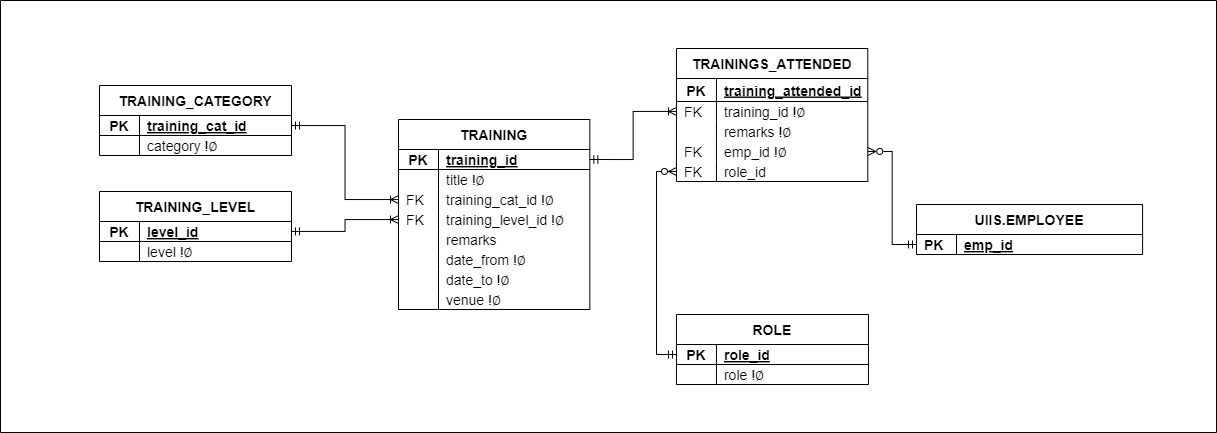

The diagram above was exported from draw.io. Its source (the exported page's mxGraphModel, read from the mxfile embedded in the PNG):
<mxGraphModel dx="3509" dy="27" grid="0" gridSize="10" guides="1" tooltips="1" connect="1" arrows="1" fold="1" page="0" pageScale="1" pageWidth="850" pageHeight="1100" math="0" shadow="0">
  <root>
    <mxCell id="0" />
    <mxCell id="1" parent="0" />
    <mxCell id="2" value="" style="swimlane;whiteSpace=wrap;html=1;startSize=0;fontSize=14;" vertex="1" parent="1">
      <mxGeometry x="-539" y="2021" width="1216" height="432" as="geometry" />
    </mxCell>
    <mxCell id="3" value="TRAINING_LEVEL" style="shape=table;startSize=30;container=1;collapsible=1;childLayout=tableLayout;fixedRows=1;rowLines=0;fontStyle=1;align=center;resizeLast=1;rounded=0;movable=1;resizable=1;rotatable=1;deletable=1;editable=1;connectable=1;labelBackgroundColor=none;fontSize=14;" vertex="1" parent="2">
      <mxGeometry x="98.99999999999997" y="191" width="192" height="70" as="geometry" />
    </mxCell>
    <mxCell id="4" style="shape=tableRow;horizontal=0;startSize=0;swimlaneHead=0;swimlaneBody=0;fillColor=none;collapsible=0;dropTarget=0;points=[[0,0.5],[1,0.5]];portConstraint=eastwest;top=0;left=0;right=0;bottom=1;labelBackgroundColor=none;fontSize=14;" vertex="1" parent="3">
      <mxGeometry y="30" width="192" height="20" as="geometry" />
    </mxCell>
    <mxCell id="5" value="PK" style="shape=partialRectangle;connectable=0;fillColor=none;top=0;left=0;bottom=0;right=0;fontStyle=1;overflow=hidden;labelBackgroundColor=none;fontSize=14;" vertex="1" parent="4">
      <mxGeometry width="40" height="20" as="geometry">
        <mxRectangle width="40" height="20" as="alternateBounds" />
      </mxGeometry>
    </mxCell>
    <mxCell id="6" value="level_id" style="shape=partialRectangle;connectable=0;fillColor=none;top=0;left=0;bottom=0;right=0;align=left;spacingLeft=6;fontStyle=5;overflow=hidden;labelBackgroundColor=none;fontSize=14;" vertex="1" parent="4">
      <mxGeometry x="40" width="152" height="20" as="geometry">
        <mxRectangle width="152" height="20" as="alternateBounds" />
      </mxGeometry>
    </mxCell>
    <mxCell id="7" value="" style="shape=tableRow;horizontal=0;startSize=0;swimlaneHead=0;swimlaneBody=0;fillColor=none;collapsible=0;dropTarget=0;points=[[0,0.5],[1,0.5]];portConstraint=eastwest;top=0;left=0;right=0;bottom=0;rounded=0;align=right;labelBackgroundColor=none;fontSize=14;" vertex="1" parent="3">
      <mxGeometry y="50" width="192" height="20" as="geometry" />
    </mxCell>
    <mxCell id="8" value="" style="shape=partialRectangle;connectable=0;fillColor=none;top=0;left=0;bottom=0;right=0;align=left;spacingLeft=6;overflow=hidden;rounded=0;labelBackgroundColor=none;fontSize=14;" vertex="1" parent="7">
      <mxGeometry width="40" height="20" as="geometry">
        <mxRectangle width="40" height="20" as="alternateBounds" />
      </mxGeometry>
    </mxCell>
    <mxCell id="9" value="level !∅" style="shape=partialRectangle;connectable=0;fillColor=none;top=0;left=0;bottom=0;right=0;align=left;spacingLeft=6;overflow=hidden;rounded=0;labelBackgroundColor=none;fontSize=14;" vertex="1" parent="7">
      <mxGeometry x="40" width="152" height="20" as="geometry">
        <mxRectangle width="152" height="20" as="alternateBounds" />
      </mxGeometry>
    </mxCell>
    <mxCell id="10" value="TRAININGS_ATTENDED" style="shape=table;startSize=30;container=1;collapsible=1;childLayout=tableLayout;fixedRows=1;rowLines=0;fontStyle=1;align=center;resizeLast=1;rounded=0;movable=1;resizable=1;rotatable=1;deletable=1;editable=1;connectable=1;labelBackgroundColor=none;fontSize=14;" vertex="1" parent="2">
      <mxGeometry x="675.96" y="48" width="191.33333333333326" height="133" as="geometry" />
    </mxCell>
    <mxCell id="11" style="shape=tableRow;horizontal=0;startSize=0;swimlaneHead=0;swimlaneBody=0;fillColor=none;collapsible=0;dropTarget=0;points=[[0,0.5],[1,0.5]];portConstraint=eastwest;top=0;left=0;right=0;bottom=1;labelBackgroundColor=none;fontSize=14;" vertex="1" parent="10">
      <mxGeometry y="30" width="191.33333333333326" height="23" as="geometry" />
    </mxCell>
    <mxCell id="12" value="PK" style="shape=partialRectangle;connectable=0;fillColor=none;top=0;left=0;bottom=0;right=0;fontStyle=1;overflow=hidden;labelBackgroundColor=none;fontSize=14;" vertex="1" parent="11">
      <mxGeometry width="40" height="23" as="geometry">
        <mxRectangle width="40" height="23" as="alternateBounds" />
      </mxGeometry>
    </mxCell>
    <mxCell id="13" value="training_attended_id" style="shape=partialRectangle;connectable=0;fillColor=none;top=0;left=0;bottom=0;right=0;align=left;spacingLeft=6;fontStyle=5;overflow=hidden;labelBackgroundColor=none;fontSize=14;" vertex="1" parent="11">
      <mxGeometry x="40" width="151.33333333333326" height="23" as="geometry">
        <mxRectangle width="151.33333333333326" height="23" as="alternateBounds" />
      </mxGeometry>
    </mxCell>
    <mxCell id="14" value="" style="shape=tableRow;horizontal=0;startSize=0;swimlaneHead=0;swimlaneBody=0;fillColor=none;collapsible=0;dropTarget=0;points=[[0,0.5],[1,0.5]];portConstraint=eastwest;top=0;left=0;right=0;bottom=0;rounded=0;align=right;labelBackgroundColor=none;fontSize=14;" vertex="1" parent="10">
      <mxGeometry y="53" width="191.33333333333326" height="20" as="geometry" />
    </mxCell>
    <mxCell id="15" value="FK" style="shape=partialRectangle;connectable=0;fillColor=none;top=0;left=0;bottom=0;right=0;align=left;spacingLeft=6;overflow=hidden;rounded=0;labelBackgroundColor=none;fontSize=14;" vertex="1" parent="14">
      <mxGeometry width="40" height="20" as="geometry">
        <mxRectangle width="40" height="20" as="alternateBounds" />
      </mxGeometry>
    </mxCell>
    <mxCell id="16" value="training_id !∅" style="shape=partialRectangle;connectable=0;fillColor=none;top=0;left=0;bottom=0;right=0;align=left;spacingLeft=6;overflow=hidden;rounded=0;labelBackgroundColor=none;fontSize=14;" vertex="1" parent="14">
      <mxGeometry x="40" width="151.33333333333326" height="20" as="geometry">
        <mxRectangle width="151.33333333333326" height="20" as="alternateBounds" />
      </mxGeometry>
    </mxCell>
    <mxCell id="17" value="" style="shape=tableRow;horizontal=0;startSize=0;swimlaneHead=0;swimlaneBody=0;fillColor=none;collapsible=0;dropTarget=0;points=[[0,0.5],[1,0.5]];portConstraint=eastwest;top=0;left=0;right=0;bottom=0;rounded=0;align=right;labelBackgroundColor=none;fontSize=14;" vertex="1" parent="10">
      <mxGeometry y="73" width="191.33333333333326" height="20" as="geometry" />
    </mxCell>
    <mxCell id="18" value="" style="shape=partialRectangle;connectable=0;fillColor=none;top=0;left=0;bottom=0;right=0;align=left;spacingLeft=6;overflow=hidden;rounded=0;labelBackgroundColor=none;fontSize=14;" vertex="1" parent="17">
      <mxGeometry width="40" height="20" as="geometry">
        <mxRectangle width="40" height="20" as="alternateBounds" />
      </mxGeometry>
    </mxCell>
    <mxCell id="19" value="remarks !∅" style="shape=partialRectangle;connectable=0;fillColor=none;top=0;left=0;bottom=0;right=0;align=left;spacingLeft=6;overflow=hidden;rounded=0;labelBackgroundColor=none;fontSize=14;" vertex="1" parent="17">
      <mxGeometry x="40" width="151.33333333333326" height="20" as="geometry">
        <mxRectangle width="151.33333333333326" height="20" as="alternateBounds" />
      </mxGeometry>
    </mxCell>
    <mxCell id="20" value="" style="shape=tableRow;horizontal=0;startSize=0;swimlaneHead=0;swimlaneBody=0;fillColor=none;collapsible=0;dropTarget=0;points=[[0,0.5],[1,0.5]];portConstraint=eastwest;top=0;left=0;right=0;bottom=0;rounded=0;align=right;labelBackgroundColor=none;fontSize=14;" vertex="1" parent="10">
      <mxGeometry y="93" width="191.33333333333326" height="20" as="geometry" />
    </mxCell>
    <mxCell id="21" value="FK" style="shape=partialRectangle;connectable=0;fillColor=none;top=0;left=0;bottom=0;right=0;align=left;spacingLeft=6;overflow=hidden;rounded=0;labelBackgroundColor=none;fontSize=14;" vertex="1" parent="20">
      <mxGeometry width="40" height="20" as="geometry">
        <mxRectangle width="40" height="20" as="alternateBounds" />
      </mxGeometry>
    </mxCell>
    <mxCell id="22" value="emp_id !∅" style="shape=partialRectangle;connectable=0;fillColor=none;top=0;left=0;bottom=0;right=0;align=left;spacingLeft=6;overflow=hidden;rounded=0;labelBackgroundColor=none;fontSize=14;" vertex="1" parent="20">
      <mxGeometry x="40" width="151.33333333333326" height="20" as="geometry">
        <mxRectangle width="151.33333333333326" height="20" as="alternateBounds" />
      </mxGeometry>
    </mxCell>
    <mxCell id="23" value="" style="shape=tableRow;horizontal=0;startSize=0;swimlaneHead=0;swimlaneBody=0;fillColor=none;collapsible=0;dropTarget=0;points=[[0,0.5],[1,0.5]];portConstraint=eastwest;top=0;left=0;right=0;bottom=0;rounded=0;align=right;labelBackgroundColor=none;fontSize=14;" vertex="1" parent="10">
      <mxGeometry y="113" width="191.33333333333326" height="20" as="geometry" />
    </mxCell>
    <mxCell id="24" value="FK" style="shape=partialRectangle;connectable=0;fillColor=none;top=0;left=0;bottom=0;right=0;align=left;spacingLeft=6;overflow=hidden;rounded=0;labelBackgroundColor=none;fontSize=14;" vertex="1" parent="23">
      <mxGeometry width="40" height="20" as="geometry">
        <mxRectangle width="40" height="20" as="alternateBounds" />
      </mxGeometry>
    </mxCell>
    <mxCell id="25" value="role_id" style="shape=partialRectangle;connectable=0;fillColor=none;top=0;left=0;bottom=0;right=0;align=left;spacingLeft=6;overflow=hidden;rounded=0;labelBackgroundColor=none;fontSize=14;" vertex="1" parent="23">
      <mxGeometry x="40" width="151.33333333333326" height="20" as="geometry">
        <mxRectangle width="151.33333333333326" height="20" as="alternateBounds" />
      </mxGeometry>
    </mxCell>
    <mxCell id="26" value="ROLE" style="shape=table;startSize=30;container=1;collapsible=1;childLayout=tableLayout;fixedRows=1;rowLines=0;fontStyle=1;align=center;resizeLast=1;rounded=0;movable=1;resizable=1;rotatable=1;deletable=1;editable=1;connectable=1;labelBackgroundColor=none;fontSize=14;" vertex="1" parent="2">
      <mxGeometry x="675.96" y="314" width="192" height="70" as="geometry" />
    </mxCell>
    <mxCell id="27" style="shape=tableRow;horizontal=0;startSize=0;swimlaneHead=0;swimlaneBody=0;fillColor=none;collapsible=0;dropTarget=0;points=[[0,0.5],[1,0.5]];portConstraint=eastwest;top=0;left=0;right=0;bottom=1;labelBackgroundColor=none;fontSize=14;" vertex="1" parent="26">
      <mxGeometry y="30" width="192" height="20" as="geometry" />
    </mxCell>
    <mxCell id="28" value="PK" style="shape=partialRectangle;connectable=0;fillColor=none;top=0;left=0;bottom=0;right=0;fontStyle=1;overflow=hidden;labelBackgroundColor=none;fontSize=14;" vertex="1" parent="27">
      <mxGeometry width="40" height="20" as="geometry">
        <mxRectangle width="40" height="20" as="alternateBounds" />
      </mxGeometry>
    </mxCell>
    <mxCell id="29" value="role_id" style="shape=partialRectangle;connectable=0;fillColor=none;top=0;left=0;bottom=0;right=0;align=left;spacingLeft=6;fontStyle=5;overflow=hidden;labelBackgroundColor=none;fontSize=14;" vertex="1" parent="27">
      <mxGeometry x="40" width="152" height="20" as="geometry">
        <mxRectangle width="152" height="20" as="alternateBounds" />
      </mxGeometry>
    </mxCell>
    <mxCell id="30" value="" style="shape=tableRow;horizontal=0;startSize=0;swimlaneHead=0;swimlaneBody=0;fillColor=none;collapsible=0;dropTarget=0;points=[[0,0.5],[1,0.5]];portConstraint=eastwest;top=0;left=0;right=0;bottom=0;rounded=0;align=right;labelBackgroundColor=none;fontSize=14;" vertex="1" parent="26">
      <mxGeometry y="50" width="192" height="20" as="geometry" />
    </mxCell>
    <mxCell id="31" value="" style="shape=partialRectangle;connectable=0;fillColor=none;top=0;left=0;bottom=0;right=0;align=left;spacingLeft=6;overflow=hidden;rounded=0;labelBackgroundColor=none;fontSize=14;" vertex="1" parent="30">
      <mxGeometry width="40" height="20" as="geometry">
        <mxRectangle width="40" height="20" as="alternateBounds" />
      </mxGeometry>
    </mxCell>
    <mxCell id="32" value="role !∅" style="shape=partialRectangle;connectable=0;fillColor=none;top=0;left=0;bottom=0;right=0;align=left;spacingLeft=6;overflow=hidden;rounded=0;labelBackgroundColor=none;fontSize=14;" vertex="1" parent="30">
      <mxGeometry x="40" width="152" height="20" as="geometry">
        <mxRectangle width="152" height="20" as="alternateBounds" />
      </mxGeometry>
    </mxCell>
    <mxCell id="33" style="edgeStyle=orthogonalEdgeStyle;rounded=0;orthogonalLoop=1;jettySize=auto;html=1;exitX=0;exitY=0.5;exitDx=0;exitDy=0;endArrow=ERmandOne;endFill=0;startArrow=ERzeroToMany;startFill=0;fontSize=14;" edge="1" parent="2" source="23" target="27">
      <mxGeometry relative="1" as="geometry" />
    </mxCell>
    <mxCell id="34" value="TRAINING_CATEGORY" style="shape=table;startSize=30;container=1;collapsible=1;childLayout=tableLayout;fixedRows=1;rowLines=0;fontStyle=1;align=center;resizeLast=1;rounded=0;movable=1;resizable=1;rotatable=1;deletable=1;editable=1;connectable=1;labelBackgroundColor=none;fontSize=14;" vertex="1" parent="2">
      <mxGeometry x="98.99999999999997" y="85" width="192" height="70" as="geometry" />
    </mxCell>
    <mxCell id="35" style="shape=tableRow;horizontal=0;startSize=0;swimlaneHead=0;swimlaneBody=0;fillColor=none;collapsible=0;dropTarget=0;points=[[0,0.5],[1,0.5]];portConstraint=eastwest;top=0;left=0;right=0;bottom=1;labelBackgroundColor=none;fontSize=14;" vertex="1" parent="34">
      <mxGeometry y="30" width="192" height="20" as="geometry" />
    </mxCell>
    <mxCell id="36" value="PK" style="shape=partialRectangle;connectable=0;fillColor=none;top=0;left=0;bottom=0;right=0;fontStyle=1;overflow=hidden;labelBackgroundColor=none;fontSize=14;" vertex="1" parent="35">
      <mxGeometry width="40" height="20" as="geometry">
        <mxRectangle width="40" height="20" as="alternateBounds" />
      </mxGeometry>
    </mxCell>
    <mxCell id="37" value="training_cat_id" style="shape=partialRectangle;connectable=0;fillColor=none;top=0;left=0;bottom=0;right=0;align=left;spacingLeft=6;fontStyle=5;overflow=hidden;labelBackgroundColor=none;fontSize=14;" vertex="1" parent="35">
      <mxGeometry x="40" width="152" height="20" as="geometry">
        <mxRectangle width="152" height="20" as="alternateBounds" />
      </mxGeometry>
    </mxCell>
    <mxCell id="38" value="" style="shape=tableRow;horizontal=0;startSize=0;swimlaneHead=0;swimlaneBody=0;fillColor=none;collapsible=0;dropTarget=0;points=[[0,0.5],[1,0.5]];portConstraint=eastwest;top=0;left=0;right=0;bottom=0;rounded=0;align=right;labelBackgroundColor=none;fontSize=14;" vertex="1" parent="34">
      <mxGeometry y="50" width="192" height="20" as="geometry" />
    </mxCell>
    <mxCell id="39" value="" style="shape=partialRectangle;connectable=0;fillColor=none;top=0;left=0;bottom=0;right=0;align=left;spacingLeft=6;overflow=hidden;rounded=0;labelBackgroundColor=none;fontSize=14;" vertex="1" parent="38">
      <mxGeometry width="40" height="20" as="geometry">
        <mxRectangle width="40" height="20" as="alternateBounds" />
      </mxGeometry>
    </mxCell>
    <mxCell id="40" value="category !∅" style="shape=partialRectangle;connectable=0;fillColor=none;top=0;left=0;bottom=0;right=0;align=left;spacingLeft=6;overflow=hidden;rounded=0;labelBackgroundColor=none;fontSize=14;" vertex="1" parent="38">
      <mxGeometry x="40" width="152" height="20" as="geometry">
        <mxRectangle width="152" height="20" as="alternateBounds" />
      </mxGeometry>
    </mxCell>
    <mxCell id="41" value="TRAINING" style="shape=table;startSize=30;container=1;collapsible=1;childLayout=tableLayout;fixedRows=1;rowLines=0;fontStyle=1;align=center;resizeLast=1;rounded=0;movable=1;resizable=1;rotatable=1;deletable=1;editable=1;connectable=1;labelBackgroundColor=none;fontSize=14;" vertex="1" parent="2">
      <mxGeometry x="398.00000000000006" y="119" width="191.33333333333326" height="190" as="geometry" />
    </mxCell>
    <mxCell id="42" style="shape=tableRow;horizontal=0;startSize=0;swimlaneHead=0;swimlaneBody=0;fillColor=none;collapsible=0;dropTarget=0;points=[[0,0.5],[1,0.5]];portConstraint=eastwest;top=0;left=0;right=0;bottom=1;labelBackgroundColor=none;fontSize=14;" vertex="1" parent="41">
      <mxGeometry y="30" width="191.33333333333326" height="20" as="geometry" />
    </mxCell>
    <mxCell id="43" value="PK" style="shape=partialRectangle;connectable=0;fillColor=none;top=0;left=0;bottom=0;right=0;fontStyle=1;overflow=hidden;labelBackgroundColor=none;fontSize=14;" vertex="1" parent="42">
      <mxGeometry width="40" height="20" as="geometry">
        <mxRectangle width="40" height="20" as="alternateBounds" />
      </mxGeometry>
    </mxCell>
    <mxCell id="44" value="training_id" style="shape=partialRectangle;connectable=0;fillColor=none;top=0;left=0;bottom=0;right=0;align=left;spacingLeft=6;fontStyle=5;overflow=hidden;labelBackgroundColor=none;fontSize=14;" vertex="1" parent="42">
      <mxGeometry x="40" width="151.33333333333326" height="20" as="geometry">
        <mxRectangle width="151.33333333333326" height="20" as="alternateBounds" />
      </mxGeometry>
    </mxCell>
    <mxCell id="45" value="" style="shape=tableRow;horizontal=0;startSize=0;swimlaneHead=0;swimlaneBody=0;fillColor=none;collapsible=0;dropTarget=0;points=[[0,0.5],[1,0.5]];portConstraint=eastwest;top=0;left=0;right=0;bottom=0;rounded=0;align=right;labelBackgroundColor=none;fontSize=14;" vertex="1" parent="41">
      <mxGeometry y="50" width="191.33333333333326" height="20" as="geometry" />
    </mxCell>
    <mxCell id="46" value="" style="shape=partialRectangle;connectable=0;fillColor=none;top=0;left=0;bottom=0;right=0;align=left;spacingLeft=6;overflow=hidden;rounded=0;labelBackgroundColor=none;fontSize=14;" vertex="1" parent="45">
      <mxGeometry width="40" height="20" as="geometry">
        <mxRectangle width="40" height="20" as="alternateBounds" />
      </mxGeometry>
    </mxCell>
    <mxCell id="47" value="title !∅" style="shape=partialRectangle;connectable=0;fillColor=none;top=0;left=0;bottom=0;right=0;align=left;spacingLeft=6;overflow=hidden;rounded=0;labelBackgroundColor=none;fontSize=14;" vertex="1" parent="45">
      <mxGeometry x="40" width="151.33333333333326" height="20" as="geometry">
        <mxRectangle width="151.33333333333326" height="20" as="alternateBounds" />
      </mxGeometry>
    </mxCell>
    <mxCell id="48" value="" style="shape=tableRow;horizontal=0;startSize=0;swimlaneHead=0;swimlaneBody=0;fillColor=none;collapsible=0;dropTarget=0;points=[[0,0.5],[1,0.5]];portConstraint=eastwest;top=0;left=0;right=0;bottom=0;rounded=0;align=right;labelBackgroundColor=none;fontSize=14;" vertex="1" parent="41">
      <mxGeometry y="70" width="191.33333333333326" height="20" as="geometry" />
    </mxCell>
    <mxCell id="49" value="FK" style="shape=partialRectangle;connectable=0;fillColor=none;top=0;left=0;bottom=0;right=0;align=left;spacingLeft=6;overflow=hidden;rounded=0;labelBackgroundColor=none;fontSize=14;" vertex="1" parent="48">
      <mxGeometry width="40" height="20" as="geometry">
        <mxRectangle width="40" height="20" as="alternateBounds" />
      </mxGeometry>
    </mxCell>
    <mxCell id="50" value="training_cat_id !∅" style="shape=partialRectangle;connectable=0;fillColor=none;top=0;left=0;bottom=0;right=0;align=left;spacingLeft=6;overflow=hidden;rounded=0;labelBackgroundColor=none;fontSize=14;" vertex="1" parent="48">
      <mxGeometry x="40" width="151.33333333333326" height="20" as="geometry">
        <mxRectangle width="151.33333333333326" height="20" as="alternateBounds" />
      </mxGeometry>
    </mxCell>
    <mxCell id="51" value="" style="shape=tableRow;horizontal=0;startSize=0;swimlaneHead=0;swimlaneBody=0;fillColor=none;collapsible=0;dropTarget=0;points=[[0,0.5],[1,0.5]];portConstraint=eastwest;top=0;left=0;right=0;bottom=0;rounded=0;align=right;labelBackgroundColor=none;fontSize=14;" vertex="1" parent="41">
      <mxGeometry y="90" width="191.33333333333326" height="20" as="geometry" />
    </mxCell>
    <mxCell id="52" value="FK" style="shape=partialRectangle;connectable=0;fillColor=none;top=0;left=0;bottom=0;right=0;align=left;spacingLeft=6;overflow=hidden;rounded=0;labelBackgroundColor=none;fontSize=14;" vertex="1" parent="51">
      <mxGeometry width="40" height="20" as="geometry">
        <mxRectangle width="40" height="20" as="alternateBounds" />
      </mxGeometry>
    </mxCell>
    <mxCell id="53" value="training_level_id !∅" style="shape=partialRectangle;connectable=0;fillColor=none;top=0;left=0;bottom=0;right=0;align=left;spacingLeft=6;overflow=hidden;rounded=0;labelBackgroundColor=none;fontSize=14;" vertex="1" parent="51">
      <mxGeometry x="40" width="151.33333333333326" height="20" as="geometry">
        <mxRectangle width="151.33333333333326" height="20" as="alternateBounds" />
      </mxGeometry>
    </mxCell>
    <mxCell id="54" value="" style="shape=tableRow;horizontal=0;startSize=0;swimlaneHead=0;swimlaneBody=0;fillColor=none;collapsible=0;dropTarget=0;points=[[0,0.5],[1,0.5]];portConstraint=eastwest;top=0;left=0;right=0;bottom=0;rounded=0;align=right;labelBackgroundColor=none;fontSize=14;" vertex="1" parent="41">
      <mxGeometry y="110" width="191.33333333333326" height="20" as="geometry" />
    </mxCell>
    <mxCell id="55" value="" style="shape=partialRectangle;connectable=0;fillColor=none;top=0;left=0;bottom=0;right=0;align=left;spacingLeft=6;overflow=hidden;rounded=0;labelBackgroundColor=none;fontSize=14;" vertex="1" parent="54">
      <mxGeometry width="40" height="20" as="geometry">
        <mxRectangle width="40" height="20" as="alternateBounds" />
      </mxGeometry>
    </mxCell>
    <mxCell id="56" value="remarks" style="shape=partialRectangle;connectable=0;fillColor=none;top=0;left=0;bottom=0;right=0;align=left;spacingLeft=6;overflow=hidden;rounded=0;labelBackgroundColor=none;fontSize=14;" vertex="1" parent="54">
      <mxGeometry x="40" width="151.33333333333326" height="20" as="geometry">
        <mxRectangle width="151.33333333333326" height="20" as="alternateBounds" />
      </mxGeometry>
    </mxCell>
    <mxCell id="57" value="" style="shape=tableRow;horizontal=0;startSize=0;swimlaneHead=0;swimlaneBody=0;fillColor=none;collapsible=0;dropTarget=0;points=[[0,0.5],[1,0.5]];portConstraint=eastwest;top=0;left=0;right=0;bottom=0;rounded=0;align=right;labelBackgroundColor=none;fontSize=14;" vertex="1" parent="41">
      <mxGeometry y="130" width="191.33333333333326" height="20" as="geometry" />
    </mxCell>
    <mxCell id="58" value="" style="shape=partialRectangle;connectable=0;fillColor=none;top=0;left=0;bottom=0;right=0;align=left;spacingLeft=6;overflow=hidden;rounded=0;labelBackgroundColor=none;fontSize=14;" vertex="1" parent="57">
      <mxGeometry width="40" height="20" as="geometry">
        <mxRectangle width="40" height="20" as="alternateBounds" />
      </mxGeometry>
    </mxCell>
    <mxCell id="59" value="date_from !∅" style="shape=partialRectangle;connectable=0;fillColor=none;top=0;left=0;bottom=0;right=0;align=left;spacingLeft=6;overflow=hidden;rounded=0;labelBackgroundColor=none;fontSize=14;" vertex="1" parent="57">
      <mxGeometry x="40" width="151.33333333333326" height="20" as="geometry">
        <mxRectangle width="151.33333333333326" height="20" as="alternateBounds" />
      </mxGeometry>
    </mxCell>
    <mxCell id="60" value="" style="shape=tableRow;horizontal=0;startSize=0;swimlaneHead=0;swimlaneBody=0;fillColor=none;collapsible=0;dropTarget=0;points=[[0,0.5],[1,0.5]];portConstraint=eastwest;top=0;left=0;right=0;bottom=0;rounded=0;align=right;labelBackgroundColor=none;fontSize=14;" vertex="1" parent="41">
      <mxGeometry y="150" width="191.33333333333326" height="20" as="geometry" />
    </mxCell>
    <mxCell id="61" value="" style="shape=partialRectangle;connectable=0;fillColor=none;top=0;left=0;bottom=0;right=0;align=left;spacingLeft=6;overflow=hidden;rounded=0;labelBackgroundColor=none;fontSize=14;" vertex="1" parent="60">
      <mxGeometry width="40" height="20" as="geometry">
        <mxRectangle width="40" height="20" as="alternateBounds" />
      </mxGeometry>
    </mxCell>
    <mxCell id="62" value="date_to !∅" style="shape=partialRectangle;connectable=0;fillColor=none;top=0;left=0;bottom=0;right=0;align=left;spacingLeft=6;overflow=hidden;rounded=0;labelBackgroundColor=none;fontSize=14;" vertex="1" parent="60">
      <mxGeometry x="40" width="151.33333333333326" height="20" as="geometry">
        <mxRectangle width="151.33333333333326" height="20" as="alternateBounds" />
      </mxGeometry>
    </mxCell>
    <mxCell id="63" value="" style="shape=tableRow;horizontal=0;startSize=0;swimlaneHead=0;swimlaneBody=0;fillColor=none;collapsible=0;dropTarget=0;points=[[0,0.5],[1,0.5]];portConstraint=eastwest;top=0;left=0;right=0;bottom=0;rounded=0;align=right;labelBackgroundColor=none;fontSize=14;" vertex="1" parent="41">
      <mxGeometry y="170" width="191.33333333333326" height="20" as="geometry" />
    </mxCell>
    <mxCell id="64" value="" style="shape=partialRectangle;connectable=0;fillColor=none;top=0;left=0;bottom=0;right=0;align=left;spacingLeft=6;overflow=hidden;rounded=0;labelBackgroundColor=none;fontSize=14;" vertex="1" parent="63">
      <mxGeometry width="40" height="20" as="geometry">
        <mxRectangle width="40" height="20" as="alternateBounds" />
      </mxGeometry>
    </mxCell>
    <mxCell id="65" value="venue !∅" style="shape=partialRectangle;connectable=0;fillColor=none;top=0;left=0;bottom=0;right=0;align=left;spacingLeft=6;overflow=hidden;rounded=0;labelBackgroundColor=none;fontSize=14;" vertex="1" parent="63">
      <mxGeometry x="40" width="151.33333333333326" height="20" as="geometry">
        <mxRectangle width="151.33333333333326" height="20" as="alternateBounds" />
      </mxGeometry>
    </mxCell>
    <mxCell id="66" style="edgeStyle=orthogonalEdgeStyle;rounded=0;orthogonalLoop=1;jettySize=auto;html=1;endArrow=ERmandOne;endFill=0;startArrow=ERoneToMany;startFill=0;jumpStyle=arc;fontSize=14;" edge="1" parent="2" source="51" target="4">
      <mxGeometry relative="1" as="geometry">
        <mxPoint x="437.9" y="-103" as="sourcePoint" />
        <mxPoint x="437.9" y="-6" as="targetPoint" />
      </mxGeometry>
    </mxCell>
    <mxCell id="67" style="edgeStyle=orthogonalEdgeStyle;rounded=0;orthogonalLoop=1;jettySize=auto;html=1;endArrow=ERmandOne;endFill=0;startArrow=ERoneToMany;startFill=0;jumpStyle=arc;fontSize=14;" edge="1" parent="2" source="48" target="35">
      <mxGeometry relative="1" as="geometry">
        <mxPoint x="438.9" y="181" as="sourcePoint" />
        <mxPoint x="375.9" y="-135" as="targetPoint" />
      </mxGeometry>
    </mxCell>
    <mxCell id="68" style="edgeStyle=orthogonalEdgeStyle;rounded=0;orthogonalLoop=1;jettySize=auto;html=1;endArrow=ERmandOne;endFill=0;startArrow=ERoneToMany;startFill=0;jumpStyle=arc;entryX=1;entryY=0.5;entryDx=0;entryDy=0;fontSize=14;" edge="1" parent="2" source="14" target="42">
      <mxGeometry relative="1" as="geometry">
        <mxPoint x="438.9" y="159" as="sourcePoint" />
        <mxPoint x="375.9" y="-157" as="targetPoint" />
      </mxGeometry>
    </mxCell>
    <mxCell id="69" value="UIIS.EMPLOYEE" style="shape=table;startSize=30;container=1;collapsible=1;childLayout=tableLayout;fixedRows=1;rowLines=0;fontStyle=1;align=center;resizeLast=1;rounded=0;movable=1;resizable=1;rotatable=1;deletable=1;editable=1;connectable=1;labelBackgroundColor=none;fontSize=14;" vertex="1" parent="2">
      <mxGeometry x="916.02" y="204" width="226.08" height="50" as="geometry" />
    </mxCell>
    <mxCell id="70" value="" style="shape=tableRow;horizontal=0;startSize=0;swimlaneHead=0;swimlaneBody=0;fillColor=none;collapsible=0;dropTarget=0;points=[[0,0.5],[1,0.5]];portConstraint=eastwest;top=0;left=0;right=0;bottom=0;rounded=0;labelBackgroundColor=none;fontSize=14;" vertex="1" parent="69">
      <mxGeometry y="30" width="226.08" height="20" as="geometry" />
    </mxCell>
    <mxCell id="71" value="PK" style="shape=partialRectangle;connectable=0;fillColor=none;top=0;left=0;bottom=0;right=0;align=left;spacingLeft=6;overflow=hidden;rounded=0;labelBackgroundColor=none;fontStyle=1;fontSize=14;" vertex="1" parent="70">
      <mxGeometry width="40" height="20" as="geometry">
        <mxRectangle width="40" height="20" as="alternateBounds" />
      </mxGeometry>
    </mxCell>
    <mxCell id="72" value="emp_id" style="shape=partialRectangle;connectable=0;fillColor=none;top=0;left=0;bottom=0;right=0;align=left;spacingLeft=6;overflow=hidden;rounded=0;labelBackgroundColor=none;fontStyle=5;fontSize=14;" vertex="1" parent="70">
      <mxGeometry x="40" width="186.08" height="20" as="geometry">
        <mxRectangle width="186.08" height="20" as="alternateBounds" />
      </mxGeometry>
    </mxCell>
    <mxCell id="73" style="edgeStyle=orthogonalEdgeStyle;rounded=0;orthogonalLoop=1;jettySize=auto;html=1;exitX=1;exitY=0.5;exitDx=0;exitDy=0;endArrow=ERmandOne;endFill=0;startArrow=ERzeroToMany;startFill=0;fontSize=14;" edge="1" parent="2" source="20" target="70">
      <mxGeometry relative="1" as="geometry">
        <mxPoint x="686.02" y="181" as="sourcePoint" />
        <mxPoint x="686.02" y="260" as="targetPoint" />
      </mxGeometry>
    </mxCell>
  </root>
</mxGraphModel>